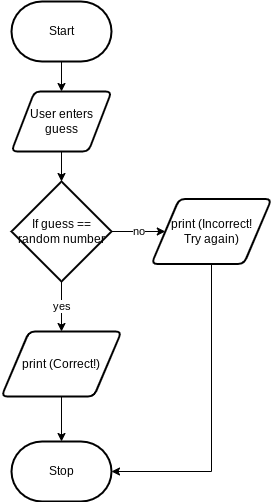

The diagram above was exported from draw.io. Its source (the exported page's mxGraphModel, read from the mxfile embedded in the PNG):
<mxGraphModel dx="1074" dy="374" grid="1" gridSize="10" guides="1" tooltips="1" connect="1" arrows="1" fold="1" page="1" pageScale="1" pageWidth="827" pageHeight="1169" math="0" shadow="0">
  <root>
    <mxCell id="0" />
    <mxCell id="1" parent="0" />
    <mxCell id="5" style="edgeStyle=none;html=1;exitX=0.5;exitY=1;exitDx=0;exitDy=0;exitPerimeter=0;entryX=0.5;entryY=0;entryDx=0;entryDy=0;" edge="1" parent="1" source="2" target="3">
      <mxGeometry relative="1" as="geometry" />
    </mxCell>
    <mxCell id="2" value="Start" style="strokeWidth=2;html=1;shape=mxgraph.flowchart.terminator;whiteSpace=wrap;" vertex="1" parent="1">
      <mxGeometry x="360" y="630" width="100" height="60" as="geometry" />
    </mxCell>
    <mxCell id="6" style="edgeStyle=none;html=1;exitX=0.5;exitY=1;exitDx=0;exitDy=0;entryX=0.5;entryY=0;entryDx=0;entryDy=0;entryPerimeter=0;" edge="1" parent="1" source="3" target="4">
      <mxGeometry relative="1" as="geometry" />
    </mxCell>
    <mxCell id="3" value="User enters guess" style="shape=parallelogram;html=1;strokeWidth=2;perimeter=parallelogramPerimeter;whiteSpace=wrap;rounded=1;arcSize=12;size=0.23;" vertex="1" parent="1">
      <mxGeometry x="360" y="720" width="100" height="60" as="geometry" />
    </mxCell>
    <mxCell id="8" value="no" style="edgeStyle=none;html=1;exitX=1;exitY=0.5;exitDx=0;exitDy=0;exitPerimeter=0;entryX=0;entryY=0.5;entryDx=0;entryDy=0;" edge="1" parent="1" source="4" target="7">
      <mxGeometry relative="1" as="geometry" />
    </mxCell>
    <mxCell id="10" value="yes" style="edgeStyle=none;html=1;exitX=0.5;exitY=1;exitDx=0;exitDy=0;exitPerimeter=0;entryX=0.5;entryY=0;entryDx=0;entryDy=0;" edge="1" parent="1" source="4" target="9">
      <mxGeometry relative="1" as="geometry" />
    </mxCell>
    <mxCell id="4" value="If guess == random number" style="strokeWidth=2;html=1;shape=mxgraph.flowchart.decision;whiteSpace=wrap;" vertex="1" parent="1">
      <mxGeometry x="360" y="810" width="100" height="100" as="geometry" />
    </mxCell>
    <mxCell id="14" style="edgeStyle=orthogonalEdgeStyle;html=1;exitX=0.5;exitY=1;exitDx=0;exitDy=0;entryX=1;entryY=0.5;entryDx=0;entryDy=0;entryPerimeter=0;rounded=0;" edge="1" parent="1" source="7" target="11">
      <mxGeometry relative="1" as="geometry" />
    </mxCell>
    <mxCell id="7" value="print (Incorrect! &lt;br&gt;Try again)" style="shape=parallelogram;html=1;strokeWidth=2;perimeter=parallelogramPerimeter;whiteSpace=wrap;rounded=1;arcSize=12;size=0.23;" vertex="1" parent="1">
      <mxGeometry x="500" y="827.5" width="120" height="65" as="geometry" />
    </mxCell>
    <mxCell id="12" style="edgeStyle=none;html=1;exitX=0.5;exitY=1;exitDx=0;exitDy=0;entryX=0.5;entryY=0;entryDx=0;entryDy=0;entryPerimeter=0;" edge="1" parent="1" source="9" target="11">
      <mxGeometry relative="1" as="geometry" />
    </mxCell>
    <mxCell id="9" value="print (Correct!)" style="shape=parallelogram;html=1;strokeWidth=2;perimeter=parallelogramPerimeter;whiteSpace=wrap;rounded=1;arcSize=12;size=0.23;" vertex="1" parent="1">
      <mxGeometry x="350" y="960" width="120" height="65" as="geometry" />
    </mxCell>
    <mxCell id="11" value="Stop" style="strokeWidth=2;html=1;shape=mxgraph.flowchart.terminator;whiteSpace=wrap;" vertex="1" parent="1">
      <mxGeometry x="360" y="1070" width="100" height="60" as="geometry" />
    </mxCell>
  </root>
</mxGraphModel>